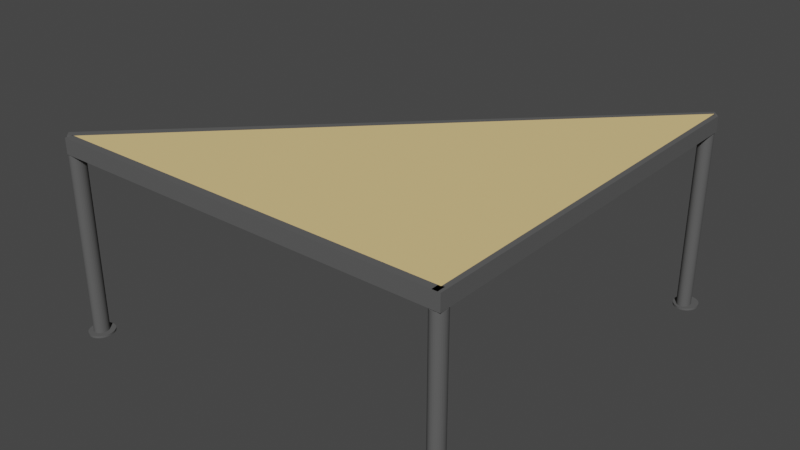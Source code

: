 # Source: table_triangle.blend  (saved by Blender 3.6.13; exported with 4.5.12 LTS)
import bpy
from mathutils import Matrix  # noqa: F401  (used for matrix-valued properties, if any)

bpy.ops.wm.read_factory_settings(use_empty=True)
scene = bpy.context.scene
scene.name = 'Scene'

# ---- collections
col_collection = bpy.data.collections.new('Collection'); scene.collection.children.link(col_collection)

# ---- materials (node trees are filled in below, after node groups)
mat_planche_table = bpy.data.materials.new('planche_table')
mat_planche_table.alpha_threshold = 0.0
mat_planche_table.use_transparent_shadow = False
mat_planche_table.diffuse_color = (0.8, 0.5854, 0.255, 1.0)
mat_planche_table.roughness = 0.5
mat_planche_table.line_color = (0.0, 0.0, 0.0, 1.0)
mat_bordure_table = bpy.data.materials.new('bordure_table')
mat_bordure_table.use_transparent_shadow = False
mat_bordure_table.diffuse_color = (0.1088, 0.1088, 0.1088, 1.0)
mat_bordure_table_001 = bpy.data.materials.new('bordure_table.001')
mat_bordure_table_001.use_transparent_shadow = False
mat_bordure_table_001.diffuse_color = (0.1088, 0.1088, 0.1088, 1.0)
mat_bordure_table_002 = bpy.data.materials.new('bordure_table.002')
mat_bordure_table_002.use_transparent_shadow = False
mat_bordure_table_002.diffuse_color = (0.1088, 0.1088, 0.1088, 1.0)

# ---- material node trees

# ---- world
world_world = bpy.data.worlds.new('World'); scene.world = world_world
world_world.use_nodes = True; world_world.node_tree.nodes.clear()
_N = world_world.node_tree.nodes; _L = world_world.node_tree.links
n0 = _N.new('ShaderNodeOutputWorld'); n0.name = 'World Output'; n0.location = (300, 300)
n1 = _N.new('ShaderNodeBackground'); n1.name = 'Background'; n1.location = (10, 300)
n1.inputs[0].default_value = (0.05088, 0.05088, 0.05088, 1.0)
_L.new(n1.outputs[0], n0.inputs[0])
n0.is_active_output = True
world_world.color = (0.05088, 0.05088, 0.05088)
world_world.use_sun_shadow = False
world_world.sun_shadow_jitter_overblur = 0.0

# ---- meshes
me_cube = bpy.data.meshes.new('Cube')
me_cube.from_pydata([(1.0, 1.0, 1.0), (1.0, -1.0, 1.0), (1.0, 1.0, 1.0), (-1.0, -1.0, 1.0), (1.0, -1.0, 1.0), (-1.0, -1.0, 1.0), (1.0, 1.0, 1.0), (1.0, -1.0, 1.0), (-1.0, -1.0, 1.0), (1.0, 1.0, 0.9177), (1.0, -1.0, 0.9177), (-1.0, -1.0, 0.9177)], [], [(2, 6, 8, 5), (0, 2, 5, 3), (3, 1, 0), (1, 4, 2, 0), (3, 5, 4, 1), (6, 9, 11, 8), (5, 8, 7, 4), (4, 7, 6, 2), (11, 9, 10), (8, 11, 10, 7), (7, 10, 9, 6)])
_uv = me_cube.uv_layers.new(name='UVMap')
_uv.uv.foreach_set('vector', [0.625, 0.5, 0.625, 0.5, 0.875, 0.75, 0.875, 0.75, 0.625, 0.5, 0.625, 0.5, 0.875, 0.75, 0.875, 0.75, 0.875, 0.75, 0.625, 0.75, 0.625, 0.5, 0.625, 0.75, 0.625, 0.75, 0.625, 0.5, 0.625, 0.5, 0.875, 0.75, 0.875, 0.75, 0.625, 0.75, 0.625, 0.75, 0.625, 0.5, 0.625, 0.5, 0.875, 0.75, 0.875, 0.75, 0.875, 0.75, 0.875, 0.75, 0.625, 0.75, 0.625, 0.75, 0.625, 0.75, 0.625, 0.75, 0.625, 0.5, 0.625, 0.5, 0.875, 0.75, 0.625, 0.5, 0.625, 0.75, 0.875, 0.75, 0.875, 0.75, 0.625, 0.75, 0.625, 0.75, 0.625, 0.75, 0.625, 0.75, 0.625, 0.5, 0.625, 0.5])
me_cube.materials.append(mat_planche_table)
me_cube.use_mirror_vertex_groups = False
me_cube.update()
me_cube_001 = bpy.data.meshes.new('Cube.001')
me_cube_001.from_pydata([(-1.603, -0.1325, -0.1337), (-1.603, -0.1325, 0.1337), (-1.603, 0.1325, -0.1337), (-1.603, 0.1325, 0.1337), (1.603, -0.1325, -0.1337), (1.603, -0.1325, 0.1337), (1.603, 0.1325, -0.1337), (1.603, 0.1325, 0.1337)], [], [(0, 1, 3, 2), (2, 3, 7, 6), (6, 7, 5, 4), (4, 5, 1, 0), (2, 6, 4, 0), (7, 3, 1, 5)])
_uv = me_cube_001.uv_layers.new(name='CarteUV')
_uv.uv.foreach_set('vector', [0.375, 0.0, 0.625, 0.0, 0.625, 0.25, 0.375, 0.25, 0.375, 0.25, 0.625, 0.25, 0.625, 0.5, 0.375, 0.5, 0.375, 0.5, 0.625, 0.5, 0.625, 0.75, 0.375, 0.75, 0.375, 0.75, 0.625, 0.75, 0.625, 1.0, 0.375, 1.0, 0.125, 0.5, 0.375, 0.5, 0.375, 0.75, 0.125, 0.75, 0.625, 0.5, 0.875, 0.5, 0.875, 0.75, 0.625, 0.75])
me_cube_001.materials.append(mat_bordure_table)
me_cube_001.update()
me_cube_002 = bpy.data.meshes.new('Cube.002')
me_cube_002.from_pydata([(-1.603, -0.1325, -0.1337), (-1.603, -0.1325, 0.1337), (-1.603, 0.1325, -0.1337), (-1.603, 0.1325, 0.1337), (1.603, -0.1325, -0.1337), (1.603, -0.1325, 0.1337), (1.603, 0.1325, -0.1337), (1.603, 0.1325, 0.1337)], [], [(0, 1, 3, 2), (2, 3, 7, 6), (6, 7, 5, 4), (4, 5, 1, 0), (2, 6, 4, 0), (7, 3, 1, 5)])
_uv = me_cube_002.uv_layers.new(name='CarteUV')
_uv.uv.foreach_set('vector', [0.375, 0.0, 0.625, 0.0, 0.625, 0.25, 0.375, 0.25, 0.375, 0.25, 0.625, 0.25, 0.625, 0.5, 0.375, 0.5, 0.375, 0.5, 0.625, 0.5, 0.625, 0.75, 0.375, 0.75, 0.375, 0.75, 0.625, 0.75, 0.625, 1.0, 0.375, 1.0, 0.125, 0.5, 0.375, 0.5, 0.375, 0.75, 0.125, 0.75, 0.625, 0.5, 0.875, 0.5, 0.875, 0.75, 0.625, 0.75])
me_cube_002.materials.append(mat_bordure_table)
me_cube_002.update()
me_cube_003 = bpy.data.meshes.new('Cube.003')
me_cube_003.from_pydata([(-1.603, -0.1325, -0.1337), (-1.603, -0.1325, 0.1337), (-1.603, 0.1325, -0.1337), (-1.603, 0.1325, 0.1337), (1.603, -0.1325, -0.1337), (1.603, -0.1325, 0.1337), (1.603, 0.1325, -0.1337), (1.603, 0.1325, 0.1337)], [], [(0, 1, 3, 2), (2, 3, 7, 6), (6, 7, 5, 4), (4, 5, 1, 0), (2, 6, 4, 0), (7, 3, 1, 5)])
_uv = me_cube_003.uv_layers.new(name='CarteUV')
_uv.uv.foreach_set('vector', [0.375, 0.0, 0.625, 0.0, 0.625, 0.25, 0.375, 0.25, 0.375, 0.25, 0.625, 0.25, 0.625, 0.5, 0.375, 0.5, 0.375, 0.5, 0.625, 0.5, 0.625, 0.75, 0.375, 0.75, 0.375, 0.75, 0.625, 0.75, 0.625, 1.0, 0.375, 1.0, 0.125, 0.5, 0.375, 0.5, 0.375, 0.75, 0.125, 0.75, 0.625, 0.5, 0.875, 0.5, 0.875, 0.75, 0.625, 0.75])
me_cube_003.materials.append(mat_bordure_table)
me_cube_003.update()
me_cylindre = bpy.data.meshes.new('Cylindre')
me_cylindre.from_pydata([(0.0, 0.04438, -0.2212), (0.0, 0.04438, 0.2212), (0.007626, 0.04353, -0.2212), (0.007626, 0.04353, 0.2212), (0.01496, 0.041, -0.2212), (0.01496, 0.041, 0.2212), (0.02172, 0.0369, -0.2212), (0.02172, 0.0369, 0.2212), (0.02764, 0.03138, -0.2212), (0.02764, 0.03138, 0.2212), (0.0325, 0.02466, -0.2212), (0.0325, 0.02466, 0.2212), (0.03611, 0.01698, -0.2212), (0.03611, 0.01698, 0.2212), (0.03834, 0.008659, -0.2212), (0.03834, 0.008659, 0.2212), (0.03909, 0.0, -0.2212), (0.03909, 0.0, 0.2212), (0.03834, -0.008659, -0.2212), (0.03834, -0.008659, 0.2212), (0.03611, -0.01698, -0.2212), (0.03611, -0.01698, 0.2212), (0.0325, -0.02466, -0.2212), (0.0325, -0.02466, 0.2212), (0.02764, -0.03138, -0.2212), (0.02764, -0.03138, 0.2212), (0.02172, -0.0369, -0.2212), (0.02172, -0.0369, 0.2212), (0.01496, -0.041, -0.2212), (0.01496, -0.041, 0.2212), (0.007626, -0.04353, -0.2212), (0.007626, -0.04353, 0.2212), (0.0, -0.04438, -0.2212), (0.0, -0.04438, 0.2212), (-0.007626, -0.04353, -0.2212), (-0.007626, -0.04353, 0.2212), (-0.01496, -0.041, -0.2212), (-0.01496, -0.041, 0.2212), (-0.02172, -0.0369, -0.2212), (-0.02172, -0.0369, 0.2212), (-0.02764, -0.03138, -0.2212), (-0.02764, -0.03138, 0.2212), (-0.0325, -0.02466, -0.2212), (-0.0325, -0.02466, 0.2212), (-0.03611, -0.01698, -0.2212), (-0.03611, -0.01698, 0.2212), (-0.03834, -0.008659, -0.2212), (-0.03834, -0.008659, 0.2212), (-0.03909, 0.0, -0.2212), (-0.03909, 0.0, 0.2212), (-0.03834, 0.008659, -0.2212), (-0.03834, 0.008659, 0.2212), (-0.03611, 0.01698, -0.2212), (-0.03611, 0.01698, 0.2212), (-0.0325, 0.02466, -0.2212), (-0.0325, 0.02466, 0.2212), (-0.02764, 0.03138, -0.2212), (-0.02764, 0.03138, 0.2212), (-0.02172, 0.0369, -0.2212), (-0.02172, 0.0369, 0.2212), (-0.01496, 0.041, -0.2212), (-0.01496, 0.041, 0.2212), (-0.007626, 0.04353, -0.2212), (-0.007626, 0.04353, 0.2212)], [], [(0, 1, 3, 2), (2, 3, 5, 4), (4, 5, 7, 6), (6, 7, 9, 8), (8, 9, 11, 10), (10, 11, 13, 12), (12, 13, 15, 14), (14, 15, 17, 16), (16, 17, 19, 18), (18, 19, 21, 20), (20, 21, 23, 22), (22, 23, 25, 24), (24, 25, 27, 26), (26, 27, 29, 28), (28, 29, 31, 30), (30, 31, 33, 32), (32, 33, 35, 34), (34, 35, 37, 36), (36, 37, 39, 38), (38, 39, 41, 40), (40, 41, 43, 42), (42, 43, 45, 44), (44, 45, 47, 46), (46, 47, 49, 48), (48, 49, 51, 50), (50, 51, 53, 52), (52, 53, 55, 54), (54, 55, 57, 56), (56, 57, 59, 58), (58, 59, 61, 60), (3, 1, 63, 61, 59, 57, 55, 53, 51, 49, 47, 45, 43, 41, 39, 37, 35, 33, 31, 29, 27, 25, 23, 21, 19, 17, 15, 13, 11, 9, 7, 5), (60, 61, 63, 62), (62, 63, 1, 0), (0, 2, 4, 6, 8, 10, 12, 14, 16, 18, 20, 22, 24, 26, 28, 30, 32, 34, 36, 38, 40, 42, 44, 46, 48, 50, 52, 54, 56, 58, 60, 62)])
_uv = me_cylindre.uv_layers.new(name='CarteUV')
_uv.uv.foreach_set('vector', [1.0, 0.5, 1.0, 1.0, 0.9688, 1.0, 0.9688, 0.5, 0.9688, 0.5, 0.9688, 1.0, 0.9375, 1.0, 0.9375, 0.5, 0.9375, 0.5, 0.9375, 1.0, 0.9062, 1.0, 0.9062, 0.5, 0.9062, 0.5, 0.9062, 1.0, 0.875, 1.0, 0.875, 0.5, 0.875, 0.5, 0.875, 1.0, 0.8438, 1.0, 0.8438, 0.5, 0.8438, 0.5, 0.8438, 1.0, 0.8125, 1.0, 0.8125, 0.5, 0.8125, 0.5, 0.8125, 1.0, 0.7812, 1.0, 0.7812, 0.5, 0.7812, 0.5, 0.7812, 1.0, 0.75, 1.0, 0.75, 0.5, 0.75, 0.5, 0.75, 1.0, 0.7188, 1.0, 0.7188, 0.5, 0.7188, 0.5, 0.7188, 1.0, 0.6875, 1.0, 0.6875, 0.5, 0.6875, 0.5, 0.6875, 1.0, 0.6562, 1.0, 0.6562, 0.5, 0.6562, 0.5, 0.6562, 1.0, 0.625, 1.0, 0.625, 0.5, 0.625, 0.5, 0.625, 1.0, 0.5938, 1.0, 0.5938, 0.5, 0.5938, 0.5, 0.5938, 1.0, 0.5625, 1.0, 0.5625, 0.5, 0.5625, 0.5, 0.5625, 1.0, 0.5312, 1.0, 0.5312, 0.5, 0.5312, 0.5, 0.5312, 1.0, 0.5, 1.0, 0.5, 0.5, 0.5, 0.5, 0.5, 1.0, 0.4688, 1.0, 0.4688, 0.5, 0.4688, 0.5, 0.4688, 1.0, 0.4375, 1.0, 0.4375, 0.5, 0.4375, 0.5, 0.4375, 1.0, 0.4062, 1.0, 0.4062, 0.5, 0.4062, 0.5, 0.4062, 1.0, 0.375, 1.0, 0.375, 0.5, 0.375, 0.5, 0.375, 1.0, 0.3438, 1.0, 0.3438, 0.5, 0.3438, 0.5, 0.3438, 1.0, 0.3125, 1.0, 0.3125, 0.5, 0.3125, 0.5, 0.3125, 1.0, 0.2812, 1.0, 0.2812, 0.5, 0.2812, 0.5, 0.2812, 1.0, 0.25, 1.0, 0.25, 0.5, 0.25, 0.5, 0.25, 1.0, 0.2188, 1.0, 0.2188, 0.5, 0.2188, 0.5, 0.2188, 1.0, 0.1875, 1.0, 0.1875, 0.5, 0.1875, 0.5, 0.1875, 1.0, 0.1562, 1.0, 0.1562, 0.5, 0.1562, 0.5, 0.1562, 1.0, 0.125, 1.0, 0.125, 0.5, 0.125, 0.5, 0.125, 1.0, 0.09375, 1.0, 0.09375, 0.5, 0.09375, 0.5, 0.09375, 1.0, 0.0625, 1.0, 0.0625, 0.5, 0.2968, 0.4854, 0.25, 0.49, 0.2032, 0.4854, 0.1582, 0.4717, 0.1167, 0.4496, 0.08029, 0.4197, 0.05045, 0.3833, 0.02827, 0.3418, 0.01461, 0.2968, 0.01, 0.25, 0.01461, 0.2032, 0.02827, 0.1582, 0.05045, 0.1167, 0.08029, 0.08029, 0.1167, 0.05045, 0.1582, 0.02827, 0.2032, 0.01461, 0.25, 0.01, 0.2968, 0.01461, 0.3418, 0.02827, 0.3833, 0.05045, 0.4197, 0.08029, 0.4496, 0.1167, 0.4717, 0.1582, 0.4854, 0.2032, 0.49, 0.25, 0.4854, 0.2968, 0.4717, 0.3418, 0.4496, 0.3833, 0.4197, 0.4197, 0.3833, 0.4496, 0.3418, 0.4717, 0.0625, 0.5, 0.0625, 1.0, 0.03125, 1.0, 0.03125, 0.5, 0.03125, 0.5, 0.03125, 1.0, 0.0, 1.0, 0.0, 0.5, 0.75, 0.49, 0.7968, 0.4854, 0.8418, 0.4717, 0.8833, 0.4496, 0.9197, 0.4197, 0.9496, 0.3833, 0.9717, 0.3418, 0.9854, 0.2968, 0.99, 0.25, 0.9854, 0.2032, 0.9717, 0.1582, 0.9496, 0.1167, 0.9197, 0.08029, 0.8833, 0.05045, 0.8418, 0.02827, 0.7968, 0.01461, 0.75, 0.01, 0.7032, 0.01461, 0.6582, 0.02827, 0.6167, 0.05045, 0.5803, 0.08029, 0.5504, 0.1167, 0.5283, 0.1582, 0.5146, 0.2032, 0.51, 0.25, 0.5146, 0.2968, 0.5283, 0.3418, 0.5504, 0.3833, 0.5803, 0.4197, 0.6167, 0.4496, 0.6582, 0.4717, 0.7032, 0.4854])
me_cylindre.materials.append(mat_bordure_table)
me_cylindre.update()
me_cylindre_001 = bpy.data.meshes.new('Cylindre.001')
me_cylindre_001.from_pydata([(0.0, 0.04438, -0.2212), (0.0, 0.04438, 0.2212), (0.007626, 0.04353, -0.2212), (0.007626, 0.04353, 0.2212), (0.01496, 0.041, -0.2212), (0.01496, 0.041, 0.2212), (0.02172, 0.0369, -0.2212), (0.02172, 0.0369, 0.2212), (0.02764, 0.03138, -0.2212), (0.02764, 0.03138, 0.2212), (0.0325, 0.02466, -0.2212), (0.0325, 0.02466, 0.2212), (0.03611, 0.01698, -0.2212), (0.03611, 0.01698, 0.2212), (0.03834, 0.008659, -0.2212), (0.03834, 0.008659, 0.2212), (0.03909, 0.0, -0.2212), (0.03909, 0.0, 0.2212), (0.03834, -0.008659, -0.2212), (0.03834, -0.008659, 0.2212), (0.03611, -0.01698, -0.2212), (0.03611, -0.01698, 0.2212), (0.0325, -0.02466, -0.2212), (0.0325, -0.02466, 0.2212), (0.02764, -0.03138, -0.2212), (0.02764, -0.03138, 0.2212), (0.02172, -0.0369, -0.2212), (0.02172, -0.0369, 0.2212), (0.01496, -0.041, -0.2212), (0.01496, -0.041, 0.2212), (0.007626, -0.04353, -0.2212), (0.007626, -0.04353, 0.2212), (0.0, -0.04438, -0.2212), (0.0, -0.04438, 0.2212), (-0.007626, -0.04353, -0.2212), (-0.007626, -0.04353, 0.2212), (-0.01496, -0.041, -0.2212), (-0.01496, -0.041, 0.2212), (-0.02172, -0.0369, -0.2212), (-0.02172, -0.0369, 0.2212), (-0.02764, -0.03138, -0.2212), (-0.02764, -0.03138, 0.2212), (-0.0325, -0.02466, -0.2212), (-0.0325, -0.02466, 0.2212), (-0.03611, -0.01698, -0.2212), (-0.03611, -0.01698, 0.2212), (-0.03834, -0.008659, -0.2212), (-0.03834, -0.008659, 0.2212), (-0.03909, 0.0, -0.2212), (-0.03909, 0.0, 0.2212), (-0.03834, 0.008659, -0.2212), (-0.03834, 0.008659, 0.2212), (-0.03611, 0.01698, -0.2212), (-0.03611, 0.01698, 0.2212), (-0.0325, 0.02466, -0.2212), (-0.0325, 0.02466, 0.2212), (-0.02764, 0.03138, -0.2212), (-0.02764, 0.03138, 0.2212), (-0.02172, 0.0369, -0.2212), (-0.02172, 0.0369, 0.2212), (-0.01496, 0.041, -0.2212), (-0.01496, 0.041, 0.2212), (-0.007626, 0.04353, -0.2212), (-0.007626, 0.04353, 0.2212)], [], [(0, 1, 3, 2), (2, 3, 5, 4), (4, 5, 7, 6), (6, 7, 9, 8), (8, 9, 11, 10), (10, 11, 13, 12), (12, 13, 15, 14), (14, 15, 17, 16), (16, 17, 19, 18), (18, 19, 21, 20), (20, 21, 23, 22), (22, 23, 25, 24), (24, 25, 27, 26), (26, 27, 29, 28), (28, 29, 31, 30), (30, 31, 33, 32), (32, 33, 35, 34), (34, 35, 37, 36), (36, 37, 39, 38), (38, 39, 41, 40), (40, 41, 43, 42), (42, 43, 45, 44), (44, 45, 47, 46), (46, 47, 49, 48), (48, 49, 51, 50), (50, 51, 53, 52), (52, 53, 55, 54), (54, 55, 57, 56), (56, 57, 59, 58), (58, 59, 61, 60), (3, 1, 63, 61, 59, 57, 55, 53, 51, 49, 47, 45, 43, 41, 39, 37, 35, 33, 31, 29, 27, 25, 23, 21, 19, 17, 15, 13, 11, 9, 7, 5), (60, 61, 63, 62), (62, 63, 1, 0), (0, 2, 4, 6, 8, 10, 12, 14, 16, 18, 20, 22, 24, 26, 28, 30, 32, 34, 36, 38, 40, 42, 44, 46, 48, 50, 52, 54, 56, 58, 60, 62)])
_uv = me_cylindre_001.uv_layers.new(name='CarteUV')
_uv.uv.foreach_set('vector', [1.0, 0.5, 1.0, 1.0, 0.9688, 1.0, 0.9688, 0.5, 0.9688, 0.5, 0.9688, 1.0, 0.9375, 1.0, 0.9375, 0.5, 0.9375, 0.5, 0.9375, 1.0, 0.9062, 1.0, 0.9062, 0.5, 0.9062, 0.5, 0.9062, 1.0, 0.875, 1.0, 0.875, 0.5, 0.875, 0.5, 0.875, 1.0, 0.8438, 1.0, 0.8438, 0.5, 0.8438, 0.5, 0.8438, 1.0, 0.8125, 1.0, 0.8125, 0.5, 0.8125, 0.5, 0.8125, 1.0, 0.7812, 1.0, 0.7812, 0.5, 0.7812, 0.5, 0.7812, 1.0, 0.75, 1.0, 0.75, 0.5, 0.75, 0.5, 0.75, 1.0, 0.7188, 1.0, 0.7188, 0.5, 0.7188, 0.5, 0.7188, 1.0, 0.6875, 1.0, 0.6875, 0.5, 0.6875, 0.5, 0.6875, 1.0, 0.6562, 1.0, 0.6562, 0.5, 0.6562, 0.5, 0.6562, 1.0, 0.625, 1.0, 0.625, 0.5, 0.625, 0.5, 0.625, 1.0, 0.5938, 1.0, 0.5938, 0.5, 0.5938, 0.5, 0.5938, 1.0, 0.5625, 1.0, 0.5625, 0.5, 0.5625, 0.5, 0.5625, 1.0, 0.5312, 1.0, 0.5312, 0.5, 0.5312, 0.5, 0.5312, 1.0, 0.5, 1.0, 0.5, 0.5, 0.5, 0.5, 0.5, 1.0, 0.4688, 1.0, 0.4688, 0.5, 0.4688, 0.5, 0.4688, 1.0, 0.4375, 1.0, 0.4375, 0.5, 0.4375, 0.5, 0.4375, 1.0, 0.4062, 1.0, 0.4062, 0.5, 0.4062, 0.5, 0.4062, 1.0, 0.375, 1.0, 0.375, 0.5, 0.375, 0.5, 0.375, 1.0, 0.3438, 1.0, 0.3438, 0.5, 0.3438, 0.5, 0.3438, 1.0, 0.3125, 1.0, 0.3125, 0.5, 0.3125, 0.5, 0.3125, 1.0, 0.2812, 1.0, 0.2812, 0.5, 0.2812, 0.5, 0.2812, 1.0, 0.25, 1.0, 0.25, 0.5, 0.25, 0.5, 0.25, 1.0, 0.2188, 1.0, 0.2188, 0.5, 0.2188, 0.5, 0.2188, 1.0, 0.1875, 1.0, 0.1875, 0.5, 0.1875, 0.5, 0.1875, 1.0, 0.1562, 1.0, 0.1562, 0.5, 0.1562, 0.5, 0.1562, 1.0, 0.125, 1.0, 0.125, 0.5, 0.125, 0.5, 0.125, 1.0, 0.09375, 1.0, 0.09375, 0.5, 0.09375, 0.5, 0.09375, 1.0, 0.0625, 1.0, 0.0625, 0.5, 0.2968, 0.4854, 0.25, 0.49, 0.2032, 0.4854, 0.1582, 0.4717, 0.1167, 0.4496, 0.08029, 0.4197, 0.05045, 0.3833, 0.02827, 0.3418, 0.01461, 0.2968, 0.01, 0.25, 0.01461, 0.2032, 0.02827, 0.1582, 0.05045, 0.1167, 0.08029, 0.08029, 0.1167, 0.05045, 0.1582, 0.02827, 0.2032, 0.01461, 0.25, 0.01, 0.2968, 0.01461, 0.3418, 0.02827, 0.3833, 0.05045, 0.4197, 0.08029, 0.4496, 0.1167, 0.4717, 0.1582, 0.4854, 0.2032, 0.49, 0.25, 0.4854, 0.2968, 0.4717, 0.3418, 0.4496, 0.3833, 0.4197, 0.4197, 0.3833, 0.4496, 0.3418, 0.4717, 0.0625, 0.5, 0.0625, 1.0, 0.03125, 1.0, 0.03125, 0.5, 0.03125, 0.5, 0.03125, 1.0, 0.0, 1.0, 0.0, 0.5, 0.75, 0.49, 0.7968, 0.4854, 0.8418, 0.4717, 0.8833, 0.4496, 0.9197, 0.4197, 0.9496, 0.3833, 0.9717, 0.3418, 0.9854, 0.2968, 0.99, 0.25, 0.9854, 0.2032, 0.9717, 0.1582, 0.9496, 0.1167, 0.9197, 0.08029, 0.8833, 0.05045, 0.8418, 0.02827, 0.7968, 0.01461, 0.75, 0.01, 0.7032, 0.01461, 0.6582, 0.02827, 0.6167, 0.05045, 0.5803, 0.08029, 0.5504, 0.1167, 0.5283, 0.1582, 0.5146, 0.2032, 0.51, 0.25, 0.5146, 0.2968, 0.5283, 0.3418, 0.5504, 0.3833, 0.5803, 0.4197, 0.6167, 0.4496, 0.6582, 0.4717, 0.7032, 0.4854])
me_cylindre_001.materials.append(mat_bordure_table)
me_cylindre_001.update()
me_cylindre_002 = bpy.data.meshes.new('Cylindre.002')
me_cylindre_002.from_pydata([(0.0, 0.04438, -0.2212), (0.0, 0.04438, 0.2212), (0.007626, 0.04353, -0.2212), (0.007626, 0.04353, 0.2212), (0.01496, 0.041, -0.2212), (0.01496, 0.041, 0.2212), (0.02172, 0.0369, -0.2212), (0.02172, 0.0369, 0.2212), (0.02764, 0.03138, -0.2212), (0.02764, 0.03138, 0.2212), (0.0325, 0.02466, -0.2212), (0.0325, 0.02466, 0.2212), (0.03611, 0.01698, -0.2212), (0.03611, 0.01698, 0.2212), (0.03834, 0.008659, -0.2212), (0.03834, 0.008659, 0.2212), (0.03909, 0.0, -0.2212), (0.03909, 0.0, 0.2212), (0.03834, -0.008659, -0.2212), (0.03834, -0.008659, 0.2212), (0.03611, -0.01698, -0.2212), (0.03611, -0.01698, 0.2212), (0.0325, -0.02466, -0.2212), (0.0325, -0.02466, 0.2212), (0.02764, -0.03138, -0.2212), (0.02764, -0.03138, 0.2212), (0.02172, -0.0369, -0.2212), (0.02172, -0.0369, 0.2212), (0.01496, -0.041, -0.2212), (0.01496, -0.041, 0.2212), (0.007626, -0.04353, -0.2212), (0.007626, -0.04353, 0.2212), (0.0, -0.04438, -0.2212), (0.0, -0.04438, 0.2212), (-0.007626, -0.04353, -0.2212), (-0.007626, -0.04353, 0.2212), (-0.01496, -0.041, -0.2212), (-0.01496, -0.041, 0.2212), (-0.02172, -0.0369, -0.2212), (-0.02172, -0.0369, 0.2212), (-0.02764, -0.03138, -0.2212), (-0.02764, -0.03138, 0.2212), (-0.0325, -0.02466, -0.2212), (-0.0325, -0.02466, 0.2212), (-0.03611, -0.01698, -0.2212), (-0.03611, -0.01698, 0.2212), (-0.03834, -0.008659, -0.2212), (-0.03834, -0.008659, 0.2212), (-0.03909, 0.0, -0.2212), (-0.03909, 0.0, 0.2212), (-0.03834, 0.008659, -0.2212), (-0.03834, 0.008659, 0.2212), (-0.03611, 0.01698, -0.2212), (-0.03611, 0.01698, 0.2212), (-0.0325, 0.02466, -0.2212), (-0.0325, 0.02466, 0.2212), (-0.02764, 0.03138, -0.2212), (-0.02764, 0.03138, 0.2212), (-0.02172, 0.0369, -0.2212), (-0.02172, 0.0369, 0.2212), (-0.01496, 0.041, -0.2212), (-0.01496, 0.041, 0.2212), (-0.007626, 0.04353, -0.2212), (-0.007626, 0.04353, 0.2212)], [], [(0, 1, 3, 2), (2, 3, 5, 4), (4, 5, 7, 6), (6, 7, 9, 8), (8, 9, 11, 10), (10, 11, 13, 12), (12, 13, 15, 14), (14, 15, 17, 16), (16, 17, 19, 18), (18, 19, 21, 20), (20, 21, 23, 22), (22, 23, 25, 24), (24, 25, 27, 26), (26, 27, 29, 28), (28, 29, 31, 30), (30, 31, 33, 32), (32, 33, 35, 34), (34, 35, 37, 36), (36, 37, 39, 38), (38, 39, 41, 40), (40, 41, 43, 42), (42, 43, 45, 44), (44, 45, 47, 46), (46, 47, 49, 48), (48, 49, 51, 50), (50, 51, 53, 52), (52, 53, 55, 54), (54, 55, 57, 56), (56, 57, 59, 58), (58, 59, 61, 60), (3, 1, 63, 61, 59, 57, 55, 53, 51, 49, 47, 45, 43, 41, 39, 37, 35, 33, 31, 29, 27, 25, 23, 21, 19, 17, 15, 13, 11, 9, 7, 5), (60, 61, 63, 62), (62, 63, 1, 0), (0, 2, 4, 6, 8, 10, 12, 14, 16, 18, 20, 22, 24, 26, 28, 30, 32, 34, 36, 38, 40, 42, 44, 46, 48, 50, 52, 54, 56, 58, 60, 62)])
_uv = me_cylindre_002.uv_layers.new(name='CarteUV')
_uv.uv.foreach_set('vector', [1.0, 0.5, 1.0, 1.0, 0.9688, 1.0, 0.9688, 0.5, 0.9688, 0.5, 0.9688, 1.0, 0.9375, 1.0, 0.9375, 0.5, 0.9375, 0.5, 0.9375, 1.0, 0.9062, 1.0, 0.9062, 0.5, 0.9062, 0.5, 0.9062, 1.0, 0.875, 1.0, 0.875, 0.5, 0.875, 0.5, 0.875, 1.0, 0.8438, 1.0, 0.8438, 0.5, 0.8438, 0.5, 0.8438, 1.0, 0.8125, 1.0, 0.8125, 0.5, 0.8125, 0.5, 0.8125, 1.0, 0.7812, 1.0, 0.7812, 0.5, 0.7812, 0.5, 0.7812, 1.0, 0.75, 1.0, 0.75, 0.5, 0.75, 0.5, 0.75, 1.0, 0.7188, 1.0, 0.7188, 0.5, 0.7188, 0.5, 0.7188, 1.0, 0.6875, 1.0, 0.6875, 0.5, 0.6875, 0.5, 0.6875, 1.0, 0.6562, 1.0, 0.6562, 0.5, 0.6562, 0.5, 0.6562, 1.0, 0.625, 1.0, 0.625, 0.5, 0.625, 0.5, 0.625, 1.0, 0.5938, 1.0, 0.5938, 0.5, 0.5938, 0.5, 0.5938, 1.0, 0.5625, 1.0, 0.5625, 0.5, 0.5625, 0.5, 0.5625, 1.0, 0.5312, 1.0, 0.5312, 0.5, 0.5312, 0.5, 0.5312, 1.0, 0.5, 1.0, 0.5, 0.5, 0.5, 0.5, 0.5, 1.0, 0.4688, 1.0, 0.4688, 0.5, 0.4688, 0.5, 0.4688, 1.0, 0.4375, 1.0, 0.4375, 0.5, 0.4375, 0.5, 0.4375, 1.0, 0.4062, 1.0, 0.4062, 0.5, 0.4062, 0.5, 0.4062, 1.0, 0.375, 1.0, 0.375, 0.5, 0.375, 0.5, 0.375, 1.0, 0.3438, 1.0, 0.3438, 0.5, 0.3438, 0.5, 0.3438, 1.0, 0.3125, 1.0, 0.3125, 0.5, 0.3125, 0.5, 0.3125, 1.0, 0.2812, 1.0, 0.2812, 0.5, 0.2812, 0.5, 0.2812, 1.0, 0.25, 1.0, 0.25, 0.5, 0.25, 0.5, 0.25, 1.0, 0.2188, 1.0, 0.2188, 0.5, 0.2188, 0.5, 0.2188, 1.0, 0.1875, 1.0, 0.1875, 0.5, 0.1875, 0.5, 0.1875, 1.0, 0.1562, 1.0, 0.1562, 0.5, 0.1562, 0.5, 0.1562, 1.0, 0.125, 1.0, 0.125, 0.5, 0.125, 0.5, 0.125, 1.0, 0.09375, 1.0, 0.09375, 0.5, 0.09375, 0.5, 0.09375, 1.0, 0.0625, 1.0, 0.0625, 0.5, 0.2968, 0.4854, 0.25, 0.49, 0.2032, 0.4854, 0.1582, 0.4717, 0.1167, 0.4496, 0.08029, 0.4197, 0.05045, 0.3833, 0.02827, 0.3418, 0.01461, 0.2968, 0.01, 0.25, 0.01461, 0.2032, 0.02827, 0.1582, 0.05045, 0.1167, 0.08029, 0.08029, 0.1167, 0.05045, 0.1582, 0.02827, 0.2032, 0.01461, 0.25, 0.01, 0.2968, 0.01461, 0.3418, 0.02827, 0.3833, 0.05045, 0.4197, 0.08029, 0.4496, 0.1167, 0.4717, 0.1582, 0.4854, 0.2032, 0.49, 0.25, 0.4854, 0.2968, 0.4717, 0.3418, 0.4496, 0.3833, 0.4197, 0.4197, 0.3833, 0.4496, 0.3418, 0.4717, 0.0625, 0.5, 0.0625, 1.0, 0.03125, 1.0, 0.03125, 0.5, 0.03125, 0.5, 0.03125, 1.0, 0.0, 1.0, 0.0, 0.5, 0.75, 0.49, 0.7968, 0.4854, 0.8418, 0.4717, 0.8833, 0.4496, 0.9197, 0.4197, 0.9496, 0.3833, 0.9717, 0.3418, 0.9854, 0.2968, 0.99, 0.25, 0.9854, 0.2032, 0.9717, 0.1582, 0.9496, 0.1167, 0.9197, 0.08029, 0.8833, 0.05045, 0.8418, 0.02827, 0.7968, 0.01461, 0.75, 0.01, 0.7032, 0.01461, 0.6582, 0.02827, 0.6167, 0.05045, 0.5803, 0.08029, 0.5504, 0.1167, 0.5283, 0.1582, 0.5146, 0.2032, 0.51, 0.25, 0.5146, 0.2968, 0.5283, 0.3418, 0.5504, 0.3833, 0.5803, 0.4197, 0.6167, 0.4496, 0.6582, 0.4717, 0.7032, 0.4854])
me_cylindre_002.materials.append(mat_bordure_table)
me_cylindre_002.update()
me_cylindre_003 = bpy.data.meshes.new('Cylindre.003')
me_cylindre_003.from_pydata([(0.0, 0.06564, -0.00529), (0.0, 0.06564, 0.00529), (0.01175, 0.06438, -0.00529), (0.01175, 0.06438, 0.00529), (0.02305, 0.06064, -0.00529), (0.02305, 0.06064, 0.00529), (0.03346, 0.05458, -0.00529), (0.03346, 0.05458, 0.00529), (0.04259, 0.04641, -0.00529), (0.04259, 0.04641, 0.00529), (0.05008, 0.03647, -0.00529), (0.05008, 0.03647, 0.00529), (0.05564, 0.02512, -0.00529), (0.05564, 0.02512, 0.00529), (0.05907, 0.01281, -0.00529), (0.05907, 0.01281, 0.00529), (0.06023, 0.0, -0.00529), (0.06023, 0.0, 0.00529), (0.05907, -0.01281, -0.00529), (0.05907, -0.01281, 0.00529), (0.05564, -0.02512, -0.00529), (0.05564, -0.02512, 0.00529), (0.05008, -0.03647, -0.00529), (0.05008, -0.03647, 0.00529), (0.04259, -0.04641, -0.00529), (0.04259, -0.04641, 0.00529), (0.03346, -0.05458, -0.00529), (0.03346, -0.05458, 0.00529), (0.02305, -0.06064, -0.00529), (0.02305, -0.06064, 0.00529), (0.01175, -0.06438, -0.00529), (0.01175, -0.06438, 0.00529), (0.0, -0.06564, -0.00529), (0.0, -0.06564, 0.00529), (-0.01175, -0.06438, -0.00529), (-0.01175, -0.06438, 0.00529), (-0.02305, -0.06064, -0.00529), (-0.02305, -0.06064, 0.00529), (-0.03346, -0.05458, -0.00529), (-0.03346, -0.05458, 0.00529), (-0.04259, -0.04641, -0.00529), (-0.04259, -0.04641, 0.00529), (-0.05008, -0.03647, -0.00529), (-0.05008, -0.03647, 0.00529), (-0.05564, -0.02512, -0.00529), (-0.05564, -0.02512, 0.00529), (-0.05907, -0.01281, -0.00529), (-0.05907, -0.01281, 0.00529), (-0.06023, 0.0, -0.00529), (-0.06023, 0.0, 0.00529), (-0.05907, 0.01281, -0.00529), (-0.05907, 0.01281, 0.00529), (-0.05564, 0.02512, -0.00529), (-0.05564, 0.02512, 0.00529), (-0.05008, 0.03647, -0.00529), (-0.05008, 0.03647, 0.00529), (-0.04259, 0.04641, -0.00529), (-0.04259, 0.04641, 0.00529), (-0.03346, 0.05458, -0.00529), (-0.03346, 0.05458, 0.00529), (-0.02305, 0.06064, -0.00529), (-0.02305, 0.06064, 0.00529), (-0.01175, 0.06438, -0.00529), (-0.01175, 0.06438, 0.00529)], [], [(0, 1, 3, 2), (2, 3, 5, 4), (4, 5, 7, 6), (6, 7, 9, 8), (8, 9, 11, 10), (10, 11, 13, 12), (12, 13, 15, 14), (14, 15, 17, 16), (16, 17, 19, 18), (18, 19, 21, 20), (20, 21, 23, 22), (22, 23, 25, 24), (24, 25, 27, 26), (26, 27, 29, 28), (28, 29, 31, 30), (30, 31, 33, 32), (32, 33, 35, 34), (34, 35, 37, 36), (36, 37, 39, 38), (38, 39, 41, 40), (40, 41, 43, 42), (42, 43, 45, 44), (44, 45, 47, 46), (46, 47, 49, 48), (48, 49, 51, 50), (50, 51, 53, 52), (52, 53, 55, 54), (54, 55, 57, 56), (56, 57, 59, 58), (58, 59, 61, 60), (3, 1, 63, 61, 59, 57, 55, 53, 51, 49, 47, 45, 43, 41, 39, 37, 35, 33, 31, 29, 27, 25, 23, 21, 19, 17, 15, 13, 11, 9, 7, 5), (60, 61, 63, 62), (62, 63, 1, 0), (0, 2, 4, 6, 8, 10, 12, 14, 16, 18, 20, 22, 24, 26, 28, 30, 32, 34, 36, 38, 40, 42, 44, 46, 48, 50, 52, 54, 56, 58, 60, 62)])
_uv = me_cylindre_003.uv_layers.new(name='CarteUV')
_uv.uv.foreach_set('vector', [1.0, 0.5, 1.0, 1.0, 0.9688, 1.0, 0.9688, 0.5, 0.9688, 0.5, 0.9688, 1.0, 0.9375, 1.0, 0.9375, 0.5, 0.9375, 0.5, 0.9375, 1.0, 0.9062, 1.0, 0.9062, 0.5, 0.9062, 0.5, 0.9062, 1.0, 0.875, 1.0, 0.875, 0.5, 0.875, 0.5, 0.875, 1.0, 0.8438, 1.0, 0.8438, 0.5, 0.8438, 0.5, 0.8438, 1.0, 0.8125, 1.0, 0.8125, 0.5, 0.8125, 0.5, 0.8125, 1.0, 0.7812, 1.0, 0.7812, 0.5, 0.7812, 0.5, 0.7812, 1.0, 0.75, 1.0, 0.75, 0.5, 0.75, 0.5, 0.75, 1.0, 0.7188, 1.0, 0.7188, 0.5, 0.7188, 0.5, 0.7188, 1.0, 0.6875, 1.0, 0.6875, 0.5, 0.6875, 0.5, 0.6875, 1.0, 0.6562, 1.0, 0.6562, 0.5, 0.6562, 0.5, 0.6562, 1.0, 0.625, 1.0, 0.625, 0.5, 0.625, 0.5, 0.625, 1.0, 0.5938, 1.0, 0.5938, 0.5, 0.5938, 0.5, 0.5938, 1.0, 0.5625, 1.0, 0.5625, 0.5, 0.5625, 0.5, 0.5625, 1.0, 0.5312, 1.0, 0.5312, 0.5, 0.5312, 0.5, 0.5312, 1.0, 0.5, 1.0, 0.5, 0.5, 0.5, 0.5, 0.5, 1.0, 0.4688, 1.0, 0.4688, 0.5, 0.4688, 0.5, 0.4688, 1.0, 0.4375, 1.0, 0.4375, 0.5, 0.4375, 0.5, 0.4375, 1.0, 0.4062, 1.0, 0.4062, 0.5, 0.4062, 0.5, 0.4062, 1.0, 0.375, 1.0, 0.375, 0.5, 0.375, 0.5, 0.375, 1.0, 0.3438, 1.0, 0.3438, 0.5, 0.3438, 0.5, 0.3438, 1.0, 0.3125, 1.0, 0.3125, 0.5, 0.3125, 0.5, 0.3125, 1.0, 0.2812, 1.0, 0.2812, 0.5, 0.2812, 0.5, 0.2812, 1.0, 0.25, 1.0, 0.25, 0.5, 0.25, 0.5, 0.25, 1.0, 0.2188, 1.0, 0.2188, 0.5, 0.2188, 0.5, 0.2188, 1.0, 0.1875, 1.0, 0.1875, 0.5, 0.1875, 0.5, 0.1875, 1.0, 0.1562, 1.0, 0.1562, 0.5, 0.1562, 0.5, 0.1562, 1.0, 0.125, 1.0, 0.125, 0.5, 0.125, 0.5, 0.125, 1.0, 0.09375, 1.0, 0.09375, 0.5, 0.09375, 0.5, 0.09375, 1.0, 0.0625, 1.0, 0.0625, 0.5, 0.2968, 0.4854, 0.25, 0.49, 0.2032, 0.4854, 0.1582, 0.4717, 0.1167, 0.4496, 0.08029, 0.4197, 0.05045, 0.3833, 0.02827, 0.3418, 0.01461, 0.2968, 0.01, 0.25, 0.01461, 0.2032, 0.02827, 0.1582, 0.05045, 0.1167, 0.08029, 0.08029, 0.1167, 0.05045, 0.1582, 0.02827, 0.2032, 0.01461, 0.25, 0.01, 0.2968, 0.01461, 0.3418, 0.02827, 0.3833, 0.05045, 0.4197, 0.08029, 0.4496, 0.1167, 0.4717, 0.1582, 0.4854, 0.2032, 0.49, 0.25, 0.4854, 0.2968, 0.4717, 0.3418, 0.4496, 0.3833, 0.4197, 0.4197, 0.3833, 0.4496, 0.3418, 0.4717, 0.0625, 0.5, 0.0625, 1.0, 0.03125, 1.0, 0.03125, 0.5, 0.03125, 0.5, 0.03125, 1.0, 0.0, 1.0, 0.0, 0.5, 0.75, 0.49, 0.7968, 0.4854, 0.8418, 0.4717, 0.8833, 0.4496, 0.9197, 0.4197, 0.9496, 0.3833, 0.9717, 0.3418, 0.9854, 0.2968, 0.99, 0.25, 0.9854, 0.2032, 0.9717, 0.1582, 0.9496, 0.1167, 0.9197, 0.08029, 0.8833, 0.05045, 0.8418, 0.02827, 0.7968, 0.01461, 0.75, 0.01, 0.7032, 0.01461, 0.6582, 0.02827, 0.6167, 0.05045, 0.5803, 0.08029, 0.5504, 0.1167, 0.5283, 0.1582, 0.5146, 0.2032, 0.51, 0.25, 0.5146, 0.2968, 0.5283, 0.3418, 0.5504, 0.3833, 0.5803, 0.4197, 0.6167, 0.4496, 0.6582, 0.4717, 0.7032, 0.4854])
me_cylindre_003.materials.append(mat_bordure_table)
me_cylindre_003.update()
me_cylindre_004 = bpy.data.meshes.new('Cylindre.004')
me_cylindre_004.from_pydata([(0.0, 0.06564, -0.00529), (0.0, 0.06564, 0.00529), (0.01175, 0.06438, -0.00529), (0.01175, 0.06438, 0.00529), (0.02305, 0.06064, -0.00529), (0.02305, 0.06064, 0.00529), (0.03346, 0.05458, -0.00529), (0.03346, 0.05458, 0.00529), (0.04259, 0.04641, -0.00529), (0.04259, 0.04641, 0.00529), (0.05008, 0.03647, -0.00529), (0.05008, 0.03647, 0.00529), (0.05564, 0.02512, -0.00529), (0.05564, 0.02512, 0.00529), (0.05907, 0.01281, -0.00529), (0.05907, 0.01281, 0.00529), (0.06023, 0.0, -0.00529), (0.06023, 0.0, 0.00529), (0.05907, -0.01281, -0.00529), (0.05907, -0.01281, 0.00529), (0.05564, -0.02512, -0.00529), (0.05564, -0.02512, 0.00529), (0.05008, -0.03647, -0.00529), (0.05008, -0.03647, 0.00529), (0.04259, -0.04641, -0.00529), (0.04259, -0.04641, 0.00529), (0.03346, -0.05458, -0.00529), (0.03346, -0.05458, 0.00529), (0.02305, -0.06064, -0.00529), (0.02305, -0.06064, 0.00529), (0.01175, -0.06438, -0.00529), (0.01175, -0.06438, 0.00529), (0.0, -0.06564, -0.00529), (0.0, -0.06564, 0.00529), (-0.01175, -0.06438, -0.00529), (-0.01175, -0.06438, 0.00529), (-0.02305, -0.06064, -0.00529), (-0.02305, -0.06064, 0.00529), (-0.03346, -0.05458, -0.00529), (-0.03346, -0.05458, 0.00529), (-0.04259, -0.04641, -0.00529), (-0.04259, -0.04641, 0.00529), (-0.05008, -0.03647, -0.00529), (-0.05008, -0.03647, 0.00529), (-0.05564, -0.02512, -0.00529), (-0.05564, -0.02512, 0.00529), (-0.05907, -0.01281, -0.00529), (-0.05907, -0.01281, 0.00529), (-0.06023, 0.0, -0.00529), (-0.06023, 0.0, 0.00529), (-0.05907, 0.01281, -0.00529), (-0.05907, 0.01281, 0.00529), (-0.05564, 0.02512, -0.00529), (-0.05564, 0.02512, 0.00529), (-0.05008, 0.03647, -0.00529), (-0.05008, 0.03647, 0.00529), (-0.04259, 0.04641, -0.00529), (-0.04259, 0.04641, 0.00529), (-0.03346, 0.05458, -0.00529), (-0.03346, 0.05458, 0.00529), (-0.02305, 0.06064, -0.00529), (-0.02305, 0.06064, 0.00529), (-0.01175, 0.06438, -0.00529), (-0.01175, 0.06438, 0.00529)], [], [(0, 1, 3, 2), (2, 3, 5, 4), (4, 5, 7, 6), (6, 7, 9, 8), (8, 9, 11, 10), (10, 11, 13, 12), (12, 13, 15, 14), (14, 15, 17, 16), (16, 17, 19, 18), (18, 19, 21, 20), (20, 21, 23, 22), (22, 23, 25, 24), (24, 25, 27, 26), (26, 27, 29, 28), (28, 29, 31, 30), (30, 31, 33, 32), (32, 33, 35, 34), (34, 35, 37, 36), (36, 37, 39, 38), (38, 39, 41, 40), (40, 41, 43, 42), (42, 43, 45, 44), (44, 45, 47, 46), (46, 47, 49, 48), (48, 49, 51, 50), (50, 51, 53, 52), (52, 53, 55, 54), (54, 55, 57, 56), (56, 57, 59, 58), (58, 59, 61, 60), (3, 1, 63, 61, 59, 57, 55, 53, 51, 49, 47, 45, 43, 41, 39, 37, 35, 33, 31, 29, 27, 25, 23, 21, 19, 17, 15, 13, 11, 9, 7, 5), (60, 61, 63, 62), (62, 63, 1, 0), (0, 2, 4, 6, 8, 10, 12, 14, 16, 18, 20, 22, 24, 26, 28, 30, 32, 34, 36, 38, 40, 42, 44, 46, 48, 50, 52, 54, 56, 58, 60, 62)])
_uv = me_cylindre_004.uv_layers.new(name='CarteUV')
_uv.uv.foreach_set('vector', [1.0, 0.5, 1.0, 1.0, 0.9688, 1.0, 0.9688, 0.5, 0.9688, 0.5, 0.9688, 1.0, 0.9375, 1.0, 0.9375, 0.5, 0.9375, 0.5, 0.9375, 1.0, 0.9062, 1.0, 0.9062, 0.5, 0.9062, 0.5, 0.9062, 1.0, 0.875, 1.0, 0.875, 0.5, 0.875, 0.5, 0.875, 1.0, 0.8438, 1.0, 0.8438, 0.5, 0.8438, 0.5, 0.8438, 1.0, 0.8125, 1.0, 0.8125, 0.5, 0.8125, 0.5, 0.8125, 1.0, 0.7812, 1.0, 0.7812, 0.5, 0.7812, 0.5, 0.7812, 1.0, 0.75, 1.0, 0.75, 0.5, 0.75, 0.5, 0.75, 1.0, 0.7188, 1.0, 0.7188, 0.5, 0.7188, 0.5, 0.7188, 1.0, 0.6875, 1.0, 0.6875, 0.5, 0.6875, 0.5, 0.6875, 1.0, 0.6562, 1.0, 0.6562, 0.5, 0.6562, 0.5, 0.6562, 1.0, 0.625, 1.0, 0.625, 0.5, 0.625, 0.5, 0.625, 1.0, 0.5938, 1.0, 0.5938, 0.5, 0.5938, 0.5, 0.5938, 1.0, 0.5625, 1.0, 0.5625, 0.5, 0.5625, 0.5, 0.5625, 1.0, 0.5312, 1.0, 0.5312, 0.5, 0.5312, 0.5, 0.5312, 1.0, 0.5, 1.0, 0.5, 0.5, 0.5, 0.5, 0.5, 1.0, 0.4688, 1.0, 0.4688, 0.5, 0.4688, 0.5, 0.4688, 1.0, 0.4375, 1.0, 0.4375, 0.5, 0.4375, 0.5, 0.4375, 1.0, 0.4062, 1.0, 0.4062, 0.5, 0.4062, 0.5, 0.4062, 1.0, 0.375, 1.0, 0.375, 0.5, 0.375, 0.5, 0.375, 1.0, 0.3438, 1.0, 0.3438, 0.5, 0.3438, 0.5, 0.3438, 1.0, 0.3125, 1.0, 0.3125, 0.5, 0.3125, 0.5, 0.3125, 1.0, 0.2812, 1.0, 0.2812, 0.5, 0.2812, 0.5, 0.2812, 1.0, 0.25, 1.0, 0.25, 0.5, 0.25, 0.5, 0.25, 1.0, 0.2188, 1.0, 0.2188, 0.5, 0.2188, 0.5, 0.2188, 1.0, 0.1875, 1.0, 0.1875, 0.5, 0.1875, 0.5, 0.1875, 1.0, 0.1562, 1.0, 0.1562, 0.5, 0.1562, 0.5, 0.1562, 1.0, 0.125, 1.0, 0.125, 0.5, 0.125, 0.5, 0.125, 1.0, 0.09375, 1.0, 0.09375, 0.5, 0.09375, 0.5, 0.09375, 1.0, 0.0625, 1.0, 0.0625, 0.5, 0.2968, 0.4854, 0.25, 0.49, 0.2032, 0.4854, 0.1582, 0.4717, 0.1167, 0.4496, 0.08029, 0.4197, 0.05045, 0.3833, 0.02827, 0.3418, 0.01461, 0.2968, 0.01, 0.25, 0.01461, 0.2032, 0.02827, 0.1582, 0.05045, 0.1167, 0.08029, 0.08029, 0.1167, 0.05045, 0.1582, 0.02827, 0.2032, 0.01461, 0.25, 0.01, 0.2968, 0.01461, 0.3418, 0.02827, 0.3833, 0.05045, 0.4197, 0.08029, 0.4496, 0.1167, 0.4717, 0.1582, 0.4854, 0.2032, 0.49, 0.25, 0.4854, 0.2968, 0.4717, 0.3418, 0.4496, 0.3833, 0.4197, 0.4197, 0.3833, 0.4496, 0.3418, 0.4717, 0.0625, 0.5, 0.0625, 1.0, 0.03125, 1.0, 0.03125, 0.5, 0.03125, 0.5, 0.03125, 1.0, 0.0, 1.0, 0.0, 0.5, 0.75, 0.49, 0.7968, 0.4854, 0.8418, 0.4717, 0.8833, 0.4496, 0.9197, 0.4197, 0.9496, 0.3833, 0.9717, 0.3418, 0.9854, 0.2968, 0.99, 0.25, 0.9854, 0.2032, 0.9717, 0.1582, 0.9496, 0.1167, 0.9197, 0.08029, 0.8833, 0.05045, 0.8418, 0.02827, 0.7968, 0.01461, 0.75, 0.01, 0.7032, 0.01461, 0.6582, 0.02827, 0.6167, 0.05045, 0.5803, 0.08029, 0.5504, 0.1167, 0.5283, 0.1582, 0.5146, 0.2032, 0.51, 0.25, 0.5146, 0.2968, 0.5283, 0.3418, 0.5504, 0.3833, 0.5803, 0.4197, 0.6167, 0.4496, 0.6582, 0.4717, 0.7032, 0.4854])
me_cylindre_004.materials.append(mat_bordure_table_001)
me_cylindre_004.update()
me_cylindre_005 = bpy.data.meshes.new('Cylindre.005')
me_cylindre_005.from_pydata([(0.0, 0.06564, -0.00529), (0.0, 0.06564, 0.00529), (0.01175, 0.06438, -0.00529), (0.01175, 0.06438, 0.00529), (0.02305, 0.06064, -0.00529), (0.02305, 0.06064, 0.00529), (0.03346, 0.05458, -0.00529), (0.03346, 0.05458, 0.00529), (0.04259, 0.04641, -0.00529), (0.04259, 0.04641, 0.00529), (0.05008, 0.03647, -0.00529), (0.05008, 0.03647, 0.00529), (0.05564, 0.02512, -0.00529), (0.05564, 0.02512, 0.00529), (0.05907, 0.01281, -0.00529), (0.05907, 0.01281, 0.00529), (0.06023, 0.0, -0.00529), (0.06023, 0.0, 0.00529), (0.05907, -0.01281, -0.00529), (0.05907, -0.01281, 0.00529), (0.05564, -0.02512, -0.00529), (0.05564, -0.02512, 0.00529), (0.05008, -0.03647, -0.00529), (0.05008, -0.03647, 0.00529), (0.04259, -0.04641, -0.00529), (0.04259, -0.04641, 0.00529), (0.03346, -0.05458, -0.00529), (0.03346, -0.05458, 0.00529), (0.02305, -0.06064, -0.00529), (0.02305, -0.06064, 0.00529), (0.01175, -0.06438, -0.00529), (0.01175, -0.06438, 0.00529), (0.0, -0.06564, -0.00529), (0.0, -0.06564, 0.00529), (-0.01175, -0.06438, -0.00529), (-0.01175, -0.06438, 0.00529), (-0.02305, -0.06064, -0.00529), (-0.02305, -0.06064, 0.00529), (-0.03346, -0.05458, -0.00529), (-0.03346, -0.05458, 0.00529), (-0.04259, -0.04641, -0.00529), (-0.04259, -0.04641, 0.00529), (-0.05008, -0.03647, -0.00529), (-0.05008, -0.03647, 0.00529), (-0.05564, -0.02512, -0.00529), (-0.05564, -0.02512, 0.00529), (-0.05907, -0.01281, -0.00529), (-0.05907, -0.01281, 0.00529), (-0.06023, 0.0, -0.00529), (-0.06023, 0.0, 0.00529), (-0.05907, 0.01281, -0.00529), (-0.05907, 0.01281, 0.00529), (-0.05564, 0.02512, -0.00529), (-0.05564, 0.02512, 0.00529), (-0.05008, 0.03647, -0.00529), (-0.05008, 0.03647, 0.00529), (-0.04259, 0.04641, -0.00529), (-0.04259, 0.04641, 0.00529), (-0.03346, 0.05458, -0.00529), (-0.03346, 0.05458, 0.00529), (-0.02305, 0.06064, -0.00529), (-0.02305, 0.06064, 0.00529), (-0.01175, 0.06438, -0.00529), (-0.01175, 0.06438, 0.00529)], [], [(0, 1, 3, 2), (2, 3, 5, 4), (4, 5, 7, 6), (6, 7, 9, 8), (8, 9, 11, 10), (10, 11, 13, 12), (12, 13, 15, 14), (14, 15, 17, 16), (16, 17, 19, 18), (18, 19, 21, 20), (20, 21, 23, 22), (22, 23, 25, 24), (24, 25, 27, 26), (26, 27, 29, 28), (28, 29, 31, 30), (30, 31, 33, 32), (32, 33, 35, 34), (34, 35, 37, 36), (36, 37, 39, 38), (38, 39, 41, 40), (40, 41, 43, 42), (42, 43, 45, 44), (44, 45, 47, 46), (46, 47, 49, 48), (48, 49, 51, 50), (50, 51, 53, 52), (52, 53, 55, 54), (54, 55, 57, 56), (56, 57, 59, 58), (58, 59, 61, 60), (3, 1, 63, 61, 59, 57, 55, 53, 51, 49, 47, 45, 43, 41, 39, 37, 35, 33, 31, 29, 27, 25, 23, 21, 19, 17, 15, 13, 11, 9, 7, 5), (60, 61, 63, 62), (62, 63, 1, 0), (0, 2, 4, 6, 8, 10, 12, 14, 16, 18, 20, 22, 24, 26, 28, 30, 32, 34, 36, 38, 40, 42, 44, 46, 48, 50, 52, 54, 56, 58, 60, 62)])
_uv = me_cylindre_005.uv_layers.new(name='CarteUV')
_uv.uv.foreach_set('vector', [1.0, 0.5, 1.0, 1.0, 0.9688, 1.0, 0.9688, 0.5, 0.9688, 0.5, 0.9688, 1.0, 0.9375, 1.0, 0.9375, 0.5, 0.9375, 0.5, 0.9375, 1.0, 0.9062, 1.0, 0.9062, 0.5, 0.9062, 0.5, 0.9062, 1.0, 0.875, 1.0, 0.875, 0.5, 0.875, 0.5, 0.875, 1.0, 0.8438, 1.0, 0.8438, 0.5, 0.8438, 0.5, 0.8438, 1.0, 0.8125, 1.0, 0.8125, 0.5, 0.8125, 0.5, 0.8125, 1.0, 0.7812, 1.0, 0.7812, 0.5, 0.7812, 0.5, 0.7812, 1.0, 0.75, 1.0, 0.75, 0.5, 0.75, 0.5, 0.75, 1.0, 0.7188, 1.0, 0.7188, 0.5, 0.7188, 0.5, 0.7188, 1.0, 0.6875, 1.0, 0.6875, 0.5, 0.6875, 0.5, 0.6875, 1.0, 0.6562, 1.0, 0.6562, 0.5, 0.6562, 0.5, 0.6562, 1.0, 0.625, 1.0, 0.625, 0.5, 0.625, 0.5, 0.625, 1.0, 0.5938, 1.0, 0.5938, 0.5, 0.5938, 0.5, 0.5938, 1.0, 0.5625, 1.0, 0.5625, 0.5, 0.5625, 0.5, 0.5625, 1.0, 0.5312, 1.0, 0.5312, 0.5, 0.5312, 0.5, 0.5312, 1.0, 0.5, 1.0, 0.5, 0.5, 0.5, 0.5, 0.5, 1.0, 0.4688, 1.0, 0.4688, 0.5, 0.4688, 0.5, 0.4688, 1.0, 0.4375, 1.0, 0.4375, 0.5, 0.4375, 0.5, 0.4375, 1.0, 0.4062, 1.0, 0.4062, 0.5, 0.4062, 0.5, 0.4062, 1.0, 0.375, 1.0, 0.375, 0.5, 0.375, 0.5, 0.375, 1.0, 0.3438, 1.0, 0.3438, 0.5, 0.3438, 0.5, 0.3438, 1.0, 0.3125, 1.0, 0.3125, 0.5, 0.3125, 0.5, 0.3125, 1.0, 0.2812, 1.0, 0.2812, 0.5, 0.2812, 0.5, 0.2812, 1.0, 0.25, 1.0, 0.25, 0.5, 0.25, 0.5, 0.25, 1.0, 0.2188, 1.0, 0.2188, 0.5, 0.2188, 0.5, 0.2188, 1.0, 0.1875, 1.0, 0.1875, 0.5, 0.1875, 0.5, 0.1875, 1.0, 0.1562, 1.0, 0.1562, 0.5, 0.1562, 0.5, 0.1562, 1.0, 0.125, 1.0, 0.125, 0.5, 0.125, 0.5, 0.125, 1.0, 0.09375, 1.0, 0.09375, 0.5, 0.09375, 0.5, 0.09375, 1.0, 0.0625, 1.0, 0.0625, 0.5, 0.2968, 0.4854, 0.25, 0.49, 0.2032, 0.4854, 0.1582, 0.4717, 0.1167, 0.4496, 0.08029, 0.4197, 0.05045, 0.3833, 0.02827, 0.3418, 0.01461, 0.2968, 0.01, 0.25, 0.01461, 0.2032, 0.02827, 0.1582, 0.05045, 0.1167, 0.08029, 0.08029, 0.1167, 0.05045, 0.1582, 0.02827, 0.2032, 0.01461, 0.25, 0.01, 0.2968, 0.01461, 0.3418, 0.02827, 0.3833, 0.05045, 0.4197, 0.08029, 0.4496, 0.1167, 0.4717, 0.1582, 0.4854, 0.2032, 0.49, 0.25, 0.4854, 0.2968, 0.4717, 0.3418, 0.4496, 0.3833, 0.4197, 0.4197, 0.3833, 0.4496, 0.3418, 0.4717, 0.0625, 0.5, 0.0625, 1.0, 0.03125, 1.0, 0.03125, 0.5, 0.03125, 0.5, 0.03125, 1.0, 0.0, 1.0, 0.0, 0.5, 0.75, 0.49, 0.7968, 0.4854, 0.8418, 0.4717, 0.8833, 0.4496, 0.9197, 0.4197, 0.9496, 0.3833, 0.9717, 0.3418, 0.9854, 0.2968, 0.99, 0.25, 0.9854, 0.2032, 0.9717, 0.1582, 0.9496, 0.1167, 0.9197, 0.08029, 0.8833, 0.05045, 0.8418, 0.02827, 0.7968, 0.01461, 0.75, 0.01, 0.7032, 0.01461, 0.6582, 0.02827, 0.6167, 0.05045, 0.5803, 0.08029, 0.5504, 0.1167, 0.5283, 0.1582, 0.5146, 0.2032, 0.51, 0.25, 0.5146, 0.2968, 0.5283, 0.3418, 0.5504, 0.3833, 0.5803, 0.4197, 0.6167, 0.4496, 0.6582, 0.4717, 0.7032, 0.4854])
me_cylindre_005.materials.append(mat_bordure_table_002)
me_cylindre_005.update()

# ---- objects
ob_planche = bpy.data.objects.new('Planche', me_cube)
ob_extremite = bpy.data.objects.new('Extremite', me_cube_001)
ob_extremite_001 = bpy.data.objects.new('Extremite.001', me_cube_002)
ob_extremite_002 = bpy.data.objects.new('Extremite.002', me_cube_003)
ob_pied = bpy.data.objects.new('Pied', me_cylindre)
ob_pied_001 = bpy.data.objects.new('Pied.001', me_cylindre_001)
ob_pied_002 = bpy.data.objects.new('Pied.002', me_cylindre_002)
ob_pied_bis = bpy.data.objects.new('Pied_bis', me_cylindre_003)
ob_pied_bis_001 = bpy.data.objects.new('Pied_bis.001', me_cylindre_004)
ob_pied_bis_002 = bpy.data.objects.new('Pied_bis.002', me_cylindre_005)

# ---- transforms, parenting, visibility, modifiers, constraints
ob_planche.location = (0.0, 0.0, 0.0)
ob_planche.lock_rotations_4d = False
ob_planche.empty_display_type = 'ARROWS'
ob_planche.lineart.crease_threshold = 0.0
ob_extremite.location = (-0.001122, -1.017, 0.9598)
ob_extremite.rotation_euler = (0.0, -0.0, 0.001372)
ob_extremite.scale = (0.632, 0.1459, 0.2921)
ob_extremite_001.location = (1.006, -0.0223, 0.9598)
ob_extremite_001.rotation_euler = (0.0, -0.0, -1.571)
ob_extremite_001.scale = (0.632, 0.1459, 0.2921)
ob_extremite_002.location = (-0.01941, 0.00448, 0.9598)
ob_extremite_002.rotation_euler = (0.0, -0.0, -2.363)
ob_extremite_002.scale = (0.8958, 0.1505, 0.2921)
ob_pied.location = (0.987, 0.9753, 0.4659)
ob_pied.scale = (0.8817, 0.8926, 2.043)
ob_pied_001.location = (0.9916, -0.9989, 0.4659)
ob_pied_001.scale = (0.8817, 0.8926, 2.043)
ob_pied_002.location = (-1.006, -0.9962, 0.4659)
ob_pied_002.scale = (0.8817, 0.8926, 2.043)
ob_pied_bis.location = (0.9919, -0.9963, 0.009585)
ob_pied_bis_001.location = (0.9919, 0.9884, 0.009585)
ob_pied_bis_002.location = (-1.004, -0.9963, 0.009585)

# ---- collection membership
col_collection.objects.link(ob_planche)
col_collection.objects.link(ob_extremite)
col_collection.objects.link(ob_extremite_001)
col_collection.objects.link(ob_extremite_002)
col_collection.objects.link(ob_pied)
col_collection.objects.link(ob_pied_001)
col_collection.objects.link(ob_pied_002)
col_collection.objects.link(ob_pied_bis)
col_collection.objects.link(ob_pied_bis_001)
col_collection.objects.link(ob_pied_bis_002)

# ---- scene / render settings (as saved in the file)
scene.frame_start = 1; scene.frame_end = 250; scene.frame_set(1)
scene.render.engine = 'BLENDER_EEVEE_NEXT'
scene.cycles.sampling_pattern = 'TABULATED_SOBOL'
scene.view_settings.view_transform = 'Filmic'
bpy.context.view_layer.update()

# ---- added for rendering (the .blend has no active camera and no usable light): camera, sun
cam_auto = bpy.data.cameras.new('AutoCamera')
cam_auto.lens = 50.0
cam_auto.sensor_width = 36.0
cam_auto.clip_end = 1000.0
ob_auto_camera = bpy.data.objects.new('AutoCamera', cam_auto)
scene.collection.objects.link(ob_auto_camera)
ob_auto_camera.location = (2.91208, -3.5058, 2.8367)
ob_auto_camera.rotation_euler = (1.09748, -7.21219e-08, 0.694738)
scene.camera = ob_auto_camera
light_auto_sun = bpy.data.lights.new('AutoSun', 'SUN')
light_auto_sun.energy = 3.0
light_auto_sun.angle = 0.0523599
ob_auto_sun = bpy.data.objects.new('AutoSun', light_auto_sun)
scene.collection.objects.link(ob_auto_sun)
ob_auto_sun.rotation_euler = (0.872665, 0.174533, 0.523599)
bpy.context.view_layer.update()
